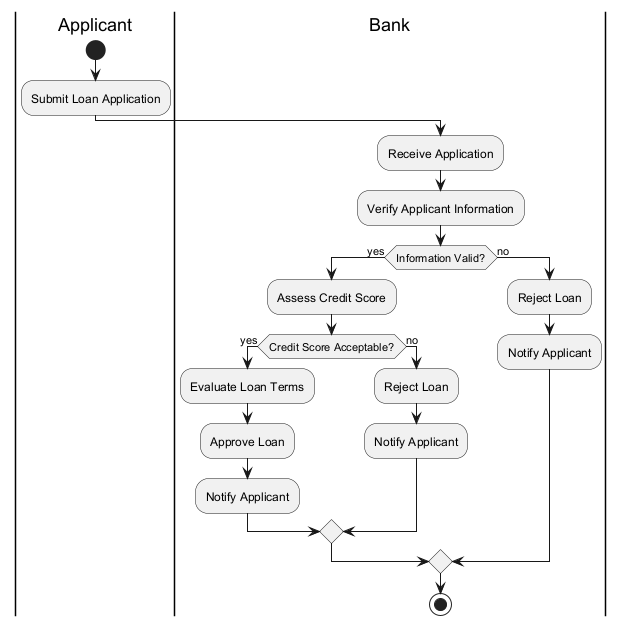

The diagram above was rendered by PlantUML. Its source (embedded in the PNG):
@startuml
|Applicant|
start
:Submit Loan Application;
|Bank|
:Receive Application;
:Verify Applicant Information;
if (Information Valid?) then (yes)
  :Assess Credit Score;
  if (Credit Score Acceptable?) then (yes)
    :Evaluate Loan Terms;
    :Approve Loan;
    :Notify Applicant;
  else (no)
    :Reject Loan;
    :Notify Applicant;
  endif
else (no)
  :Reject Loan;
  :Notify Applicant;
endif
stop
@enduml